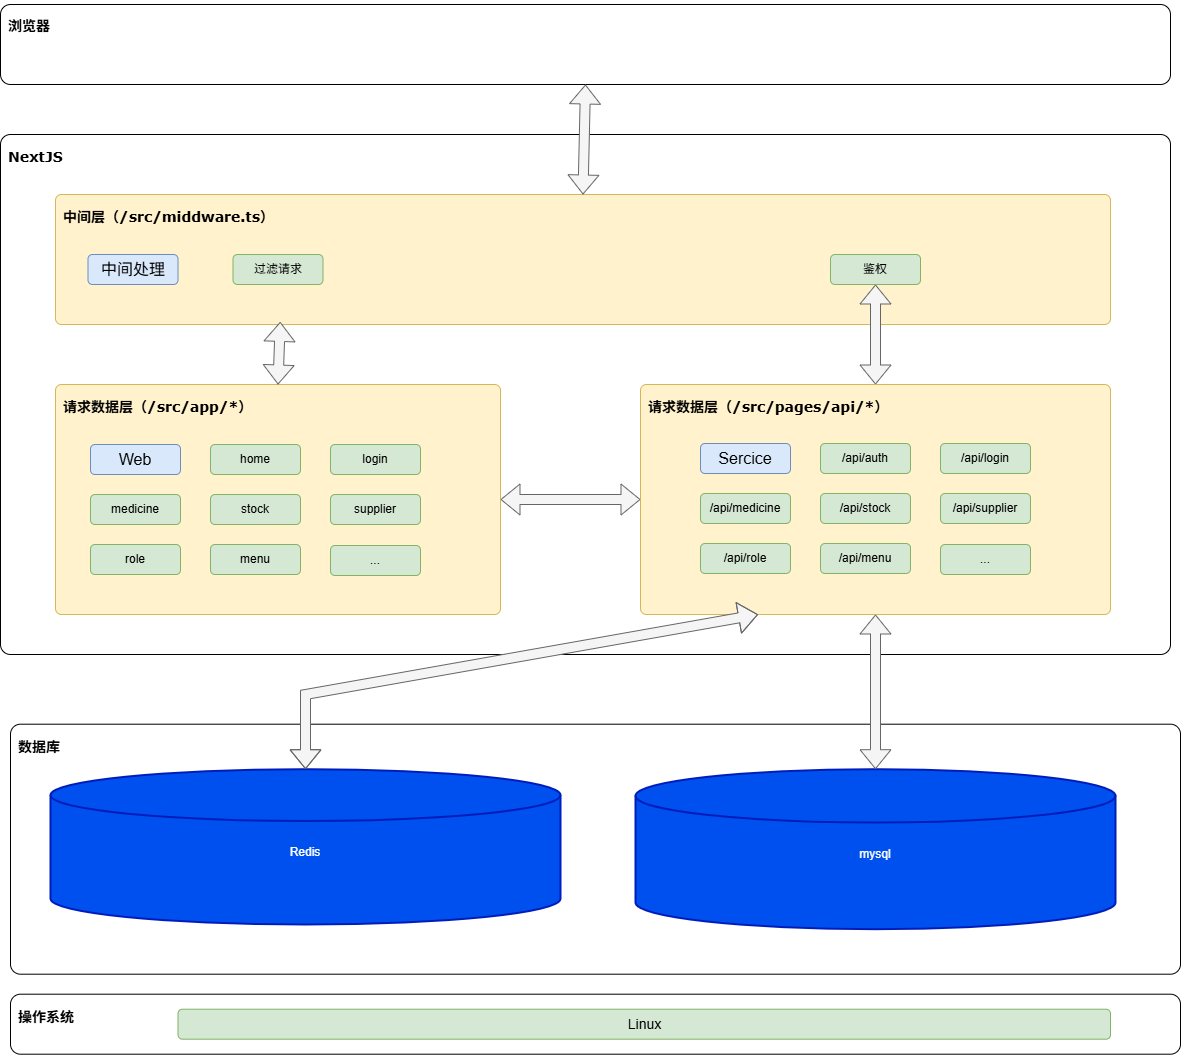

The diagram above was exported from draw.io. Its source (the exported page's mxGraphModel, read from the mxfile embedded in the PNG):
<mxGraphModel dx="2049" dy="1298" grid="1" gridSize="10" guides="1" tooltips="1" connect="1" arrows="1" fold="1" page="1" pageScale="1" pageWidth="1600" pageHeight="900" math="0" shadow="0">
  <root>
    <mxCell id="0" />
    <mxCell id="1" parent="0" />
    <mxCell id="O4SCMfb-lf6WNAYfZpRd-6" value="&lt;h2&gt;&lt;font face=&quot;Verdana&quot; style=&quot;font-size: 14px;&quot;&gt;浏览器&lt;/font&gt;&lt;/h2&gt;" style="rounded=1;whiteSpace=wrap;html=1;align=left;strokeWidth=1;horizontal=1;verticalAlign=top;labelPosition=center;verticalLabelPosition=middle;spacingTop=-17;spacing=8;absoluteArcSize=1;" parent="1" vertex="1">
      <mxGeometry x="510" y="250" width="1170" height="80" as="geometry" />
    </mxCell>
    <mxCell id="O4SCMfb-lf6WNAYfZpRd-11" value="&lt;h2&gt;&lt;font face=&quot;Verdana&quot;&gt;&lt;span style=&quot;font-size: 14px;&quot;&gt;NextJS&lt;/span&gt;&lt;/font&gt;&lt;/h2&gt;" style="rounded=1;whiteSpace=wrap;html=1;align=left;strokeWidth=1;horizontal=1;verticalAlign=top;labelPosition=center;verticalLabelPosition=middle;spacingTop=-17;spacing=8;absoluteArcSize=1;" parent="1" vertex="1">
      <mxGeometry x="510" y="380" width="1170" height="520" as="geometry" />
    </mxCell>
    <mxCell id="O4SCMfb-lf6WNAYfZpRd-12" value="&lt;h2&gt;&lt;font face=&quot;Verdana&quot;&gt;&lt;span style=&quot;font-size: 14px;&quot;&gt;请求数据层（/src/app/*）&lt;/span&gt;&lt;/font&gt;&lt;/h2&gt;" style="rounded=1;whiteSpace=wrap;html=1;align=left;strokeWidth=1;horizontal=1;verticalAlign=top;labelPosition=center;verticalLabelPosition=middle;spacingTop=-17;spacing=8;allowArrows=1;arcSize=12;absoluteArcSize=1;fillColor=#fff2cc;strokeColor=#d6b656;" parent="1" vertex="1">
      <mxGeometry x="565" y="630" width="445" height="230" as="geometry" />
    </mxCell>
    <mxCell id="O4SCMfb-lf6WNAYfZpRd-27" value="&lt;font style=&quot;font-size: 16px;&quot;&gt;Web&lt;/font&gt;" style="rounded=1;whiteSpace=wrap;html=1;fillColor=#dae8fc;strokeColor=#6c8ebf;" parent="1" vertex="1">
      <mxGeometry x="600" y="690" width="90" height="30" as="geometry" />
    </mxCell>
    <mxCell id="O4SCMfb-lf6WNAYfZpRd-34" value="&lt;h2&gt;&lt;font face=&quot;Verdana&quot;&gt;&lt;span style=&quot;font-size: 14px;&quot;&gt;数据库&lt;/span&gt;&lt;/font&gt;&lt;/h2&gt;" style="rounded=1;whiteSpace=wrap;html=1;align=left;strokeWidth=1;horizontal=1;verticalAlign=top;labelPosition=center;verticalLabelPosition=middle;spacingTop=-17;spacing=8;absoluteArcSize=1;" parent="1" vertex="1">
      <mxGeometry x="520" y="969.7" width="1170" height="250" as="geometry" />
    </mxCell>
    <mxCell id="O4SCMfb-lf6WNAYfZpRd-35" value="mysql" style="strokeWidth=2;html=1;shape=mxgraph.flowchart.database;whiteSpace=wrap;fillColor=#0050ef;fontColor=#ffffff;strokeColor=#001DBC;verticalAlign=middle;spacingTop=11;" parent="1" vertex="1">
      <mxGeometry x="1145" y="1014.7" width="480" height="160" as="geometry" />
    </mxCell>
    <mxCell id="O4SCMfb-lf6WNAYfZpRd-36" value="Redis" style="strokeWidth=2;html=1;shape=mxgraph.flowchart.database;whiteSpace=wrap;fillColor=#0050ef;fontColor=#ffffff;strokeColor=#001DBC;verticalAlign=middle;spacingTop=11;" parent="1" vertex="1">
      <mxGeometry x="560" y="1014.7" width="510" height="155.3" as="geometry" />
    </mxCell>
    <mxCell id="O4SCMfb-lf6WNAYfZpRd-40" value="&lt;h2&gt;&lt;font face=&quot;Verdana&quot;&gt;&lt;span style=&quot;font-size: 14px;&quot;&gt;请求数据层（/src/pages/api/*）&lt;/span&gt;&lt;/font&gt;&lt;/h2&gt;" style="rounded=1;whiteSpace=wrap;html=1;align=left;strokeWidth=1;horizontal=1;verticalAlign=top;labelPosition=center;verticalLabelPosition=middle;spacingTop=-17;spacing=8;allowArrows=1;arcSize=12;absoluteArcSize=1;fillColor=#fff2cc;strokeColor=#d6b656;" parent="1" vertex="1">
      <mxGeometry x="1150" y="630" width="470" height="230" as="geometry" />
    </mxCell>
    <mxCell id="O4SCMfb-lf6WNAYfZpRd-46" value="" style="shape=flexArrow;endArrow=classic;startArrow=classic;html=1;rounded=0;entryX=0.5;entryY=1;entryDx=0;entryDy=0;shadow=0;fillColor=#f5f5f5;strokeColor=#666666;" parent="1" source="O4SCMfb-lf6WNAYfZpRd-35" target="O4SCMfb-lf6WNAYfZpRd-40" edge="1">
      <mxGeometry width="100" height="100" relative="1" as="geometry">
        <mxPoint x="580" y="1159.7" as="sourcePoint" />
        <mxPoint x="1250.5" y="930" as="targetPoint" />
      </mxGeometry>
    </mxCell>
    <mxCell id="O4SCMfb-lf6WNAYfZpRd-59" value="&lt;h2&gt;&lt;font face=&quot;Verdana&quot;&gt;&lt;span style=&quot;font-size: 14px;&quot;&gt;操作系统&lt;/span&gt;&lt;/font&gt;&lt;/h2&gt;" style="rounded=1;whiteSpace=wrap;html=1;align=left;strokeWidth=1;horizontal=1;verticalAlign=top;labelPosition=center;verticalLabelPosition=middle;spacingTop=-17;spacing=8;absoluteArcSize=1;" parent="1" vertex="1">
      <mxGeometry x="520" y="1239.7" width="1170" height="60" as="geometry" />
    </mxCell>
    <mxCell id="O4SCMfb-lf6WNAYfZpRd-60" value="&lt;font style=&quot;font-size: 14px;&quot;&gt;Linux&lt;/font&gt;" style="rounded=1;whiteSpace=wrap;html=1;fillColor=#d5e8d4;strokeColor=#82b366;" parent="1" vertex="1">
      <mxGeometry x="687.5" y="1254.7" width="932.5" height="30" as="geometry" />
    </mxCell>
    <mxCell id="8lonBZYFugf7Q21Lauud-2" value="home" style="rounded=1;whiteSpace=wrap;html=1;fillColor=#d5e8d4;strokeColor=#82b366;" vertex="1" parent="1">
      <mxGeometry x="720" y="690" width="90" height="30" as="geometry" />
    </mxCell>
    <mxCell id="8lonBZYFugf7Q21Lauud-3" value="&lt;h2&gt;&lt;font face=&quot;Verdana&quot;&gt;&lt;span style=&quot;font-size: 14px;&quot;&gt;中间层（/src/middware.ts）&lt;/span&gt;&lt;/font&gt;&lt;/h2&gt;" style="rounded=1;whiteSpace=wrap;html=1;align=left;strokeWidth=1;horizontal=1;verticalAlign=top;labelPosition=center;verticalLabelPosition=middle;spacingTop=-17;spacing=8;allowArrows=1;arcSize=12;absoluteArcSize=1;fillColor=#fff2cc;strokeColor=#d6b656;" vertex="1" parent="1">
      <mxGeometry x="565" y="440" width="1055" height="130" as="geometry" />
    </mxCell>
    <mxCell id="8lonBZYFugf7Q21Lauud-4" value="&lt;span style=&quot;font-size: 16px;&quot;&gt;中间处理&lt;/span&gt;" style="rounded=1;whiteSpace=wrap;html=1;fillColor=#dae8fc;strokeColor=#6c8ebf;" vertex="1" parent="1">
      <mxGeometry x="597.5" y="500" width="90" height="30" as="geometry" />
    </mxCell>
    <mxCell id="8lonBZYFugf7Q21Lauud-6" value="&lt;font style=&quot;font-size: 12px;&quot;&gt;stock&lt;/font&gt;" style="rounded=1;whiteSpace=wrap;html=1;fillColor=#d5e8d4;strokeColor=#82b366;" vertex="1" parent="1">
      <mxGeometry x="720" y="740" width="90" height="30" as="geometry" />
    </mxCell>
    <mxCell id="8lonBZYFugf7Q21Lauud-7" value="&lt;font style=&quot;font-size: 12px;&quot;&gt;supplier&lt;/font&gt;" style="rounded=1;whiteSpace=wrap;html=1;fillColor=#d5e8d4;strokeColor=#82b366;" vertex="1" parent="1">
      <mxGeometry x="840" y="740" width="90" height="30" as="geometry" />
    </mxCell>
    <mxCell id="8lonBZYFugf7Q21Lauud-8" value="&lt;font style=&quot;font-size: 12px;&quot;&gt;过滤请求&lt;/font&gt;" style="rounded=1;whiteSpace=wrap;html=1;fillColor=#d5e8d4;strokeColor=#82b366;" vertex="1" parent="1">
      <mxGeometry x="742.5" y="500" width="90" height="30" as="geometry" />
    </mxCell>
    <mxCell id="8lonBZYFugf7Q21Lauud-9" value="鉴权" style="rounded=1;whiteSpace=wrap;html=1;fillColor=#d5e8d4;strokeColor=#82b366;" vertex="1" parent="1">
      <mxGeometry x="1340" y="500" width="90" height="30" as="geometry" />
    </mxCell>
    <mxCell id="8lonBZYFugf7Q21Lauud-10" value="" style="shape=flexArrow;endArrow=classic;startArrow=classic;html=1;rounded=0;entryX=1;entryY=0.5;entryDx=0;entryDy=0;shadow=0;fillColor=#f5f5f5;strokeColor=#666666;exitX=0;exitY=0.5;exitDx=0;exitDy=0;" edge="1" parent="1" source="O4SCMfb-lf6WNAYfZpRd-40" target="O4SCMfb-lf6WNAYfZpRd-12">
      <mxGeometry width="100" height="100" relative="1" as="geometry">
        <mxPoint x="1810" y="360" as="sourcePoint" />
        <mxPoint x="1809.08" y="18.12000000000012" as="targetPoint" />
      </mxGeometry>
    </mxCell>
    <mxCell id="8lonBZYFugf7Q21Lauud-12" value="" style="shape=flexArrow;endArrow=classic;startArrow=classic;html=1;rounded=0;entryX=0.5;entryY=0;entryDx=0;entryDy=0;shadow=0;fillColor=#f5f5f5;strokeColor=#666666;exitX=0.213;exitY=0.98;exitDx=0;exitDy=0;exitPerimeter=0;" edge="1" parent="1" source="8lonBZYFugf7Q21Lauud-3" target="O4SCMfb-lf6WNAYfZpRd-12">
      <mxGeometry width="100" height="100" relative="1" as="geometry">
        <mxPoint x="1750" y="461.88" as="sourcePoint" />
        <mxPoint x="1749.08" y="120.00000000000011" as="targetPoint" />
      </mxGeometry>
    </mxCell>
    <mxCell id="8lonBZYFugf7Q21Lauud-13" value="" style="shape=flexArrow;endArrow=classic;startArrow=classic;html=1;rounded=0;entryX=0.5;entryY=1;entryDx=0;entryDy=0;shadow=0;fillColor=#f5f5f5;strokeColor=#666666;exitX=0.5;exitY=0;exitDx=0;exitDy=0;" edge="1" parent="1" source="O4SCMfb-lf6WNAYfZpRd-40" target="8lonBZYFugf7Q21Lauud-9">
      <mxGeometry width="100" height="100" relative="1" as="geometry">
        <mxPoint x="1400" y="650" as="sourcePoint" />
        <mxPoint x="1430" y="430.0000000000001" as="targetPoint" />
      </mxGeometry>
    </mxCell>
    <mxCell id="8lonBZYFugf7Q21Lauud-14" value="" style="shape=flexArrow;endArrow=classic;startArrow=classic;html=1;rounded=0;entryX=0.5;entryY=0;entryDx=0;entryDy=0;shadow=0;fillColor=#f5f5f5;strokeColor=#666666;exitX=0.5;exitY=1;exitDx=0;exitDy=0;" edge="1" parent="1" source="O4SCMfb-lf6WNAYfZpRd-6" target="8lonBZYFugf7Q21Lauud-3">
      <mxGeometry width="100" height="100" relative="1" as="geometry">
        <mxPoint x="230" y="190" as="sourcePoint" />
        <mxPoint x="229.07999999999993" y="-151.87999999999988" as="targetPoint" />
      </mxGeometry>
    </mxCell>
    <mxCell id="8lonBZYFugf7Q21Lauud-15" value="login" style="rounded=1;whiteSpace=wrap;html=1;fillColor=#d5e8d4;strokeColor=#82b366;" vertex="1" parent="1">
      <mxGeometry x="840" y="690" width="90" height="30" as="geometry" />
    </mxCell>
    <mxCell id="8lonBZYFugf7Q21Lauud-16" value="medicine" style="rounded=1;whiteSpace=wrap;html=1;fillColor=#d5e8d4;strokeColor=#82b366;" vertex="1" parent="1">
      <mxGeometry x="600" y="740" width="90" height="30" as="geometry" />
    </mxCell>
    <mxCell id="8lonBZYFugf7Q21Lauud-17" value="menu" style="rounded=1;whiteSpace=wrap;html=1;fillColor=#d5e8d4;strokeColor=#82b366;" vertex="1" parent="1">
      <mxGeometry x="720" y="790" width="90" height="30" as="geometry" />
    </mxCell>
    <mxCell id="8lonBZYFugf7Q21Lauud-18" value="role" style="rounded=1;whiteSpace=wrap;html=1;fillColor=#d5e8d4;strokeColor=#82b366;" vertex="1" parent="1">
      <mxGeometry x="600" y="790" width="90" height="30" as="geometry" />
    </mxCell>
    <mxCell id="8lonBZYFugf7Q21Lauud-19" value="..." style="rounded=1;whiteSpace=wrap;html=1;fillColor=#d5e8d4;strokeColor=#82b366;" vertex="1" parent="1">
      <mxGeometry x="840" y="791" width="90" height="30" as="geometry" />
    </mxCell>
    <mxCell id="8lonBZYFugf7Q21Lauud-21" value="&lt;font style=&quot;font-size: 16px;&quot;&gt;Sercice&lt;/font&gt;" style="rounded=1;whiteSpace=wrap;html=1;fillColor=#dae8fc;strokeColor=#6c8ebf;" vertex="1" parent="1">
      <mxGeometry x="1210" y="689" width="90" height="30" as="geometry" />
    </mxCell>
    <mxCell id="8lonBZYFugf7Q21Lauud-22" value="/api/auth" style="rounded=1;whiteSpace=wrap;html=1;fillColor=#d5e8d4;strokeColor=#82b366;" vertex="1" parent="1">
      <mxGeometry x="1330" y="689" width="90" height="30" as="geometry" />
    </mxCell>
    <mxCell id="8lonBZYFugf7Q21Lauud-23" value="&lt;font style=&quot;font-size: 12px;&quot;&gt;/api/stock&lt;/font&gt;" style="rounded=1;whiteSpace=wrap;html=1;fillColor=#d5e8d4;strokeColor=#82b366;" vertex="1" parent="1">
      <mxGeometry x="1330" y="739" width="90" height="30" as="geometry" />
    </mxCell>
    <mxCell id="8lonBZYFugf7Q21Lauud-24" value="&lt;font style=&quot;font-size: 12px;&quot;&gt;/api/supplier&lt;/font&gt;" style="rounded=1;whiteSpace=wrap;html=1;fillColor=#d5e8d4;strokeColor=#82b366;" vertex="1" parent="1">
      <mxGeometry x="1450" y="739" width="90" height="30" as="geometry" />
    </mxCell>
    <mxCell id="8lonBZYFugf7Q21Lauud-25" value="/api/login" style="rounded=1;whiteSpace=wrap;html=1;fillColor=#d5e8d4;strokeColor=#82b366;" vertex="1" parent="1">
      <mxGeometry x="1450" y="689" width="90" height="30" as="geometry" />
    </mxCell>
    <mxCell id="8lonBZYFugf7Q21Lauud-26" value="/api/medicine" style="rounded=1;whiteSpace=wrap;html=1;fillColor=#d5e8d4;strokeColor=#82b366;" vertex="1" parent="1">
      <mxGeometry x="1210" y="739" width="90" height="30" as="geometry" />
    </mxCell>
    <mxCell id="8lonBZYFugf7Q21Lauud-27" value="/api/menu" style="rounded=1;whiteSpace=wrap;html=1;fillColor=#d5e8d4;strokeColor=#82b366;" vertex="1" parent="1">
      <mxGeometry x="1330" y="789" width="90" height="30" as="geometry" />
    </mxCell>
    <mxCell id="8lonBZYFugf7Q21Lauud-28" value="/api/role" style="rounded=1;whiteSpace=wrap;html=1;fillColor=#d5e8d4;strokeColor=#82b366;" vertex="1" parent="1">
      <mxGeometry x="1210" y="789" width="90" height="30" as="geometry" />
    </mxCell>
    <mxCell id="8lonBZYFugf7Q21Lauud-29" value="..." style="rounded=1;whiteSpace=wrap;html=1;fillColor=#d5e8d4;strokeColor=#82b366;" vertex="1" parent="1">
      <mxGeometry x="1450" y="790" width="90" height="30" as="geometry" />
    </mxCell>
    <mxCell id="8lonBZYFugf7Q21Lauud-30" value="" style="shape=flexArrow;endArrow=classic;startArrow=classic;html=1;rounded=0;entryX=0.5;entryY=0;entryDx=0;entryDy=0;shadow=0;fillColor=#f5f5f5;strokeColor=#666666;exitX=0.25;exitY=1;exitDx=0;exitDy=0;entryPerimeter=0;" edge="1" parent="1" source="O4SCMfb-lf6WNAYfZpRd-40" target="O4SCMfb-lf6WNAYfZpRd-36">
      <mxGeometry width="100" height="100" relative="1" as="geometry">
        <mxPoint x="1770" y="710" as="sourcePoint" />
        <mxPoint x="1770" y="555" as="targetPoint" />
        <Array as="points">
          <mxPoint x="815" y="940" />
        </Array>
      </mxGeometry>
    </mxCell>
  </root>
</mxGraphModel>